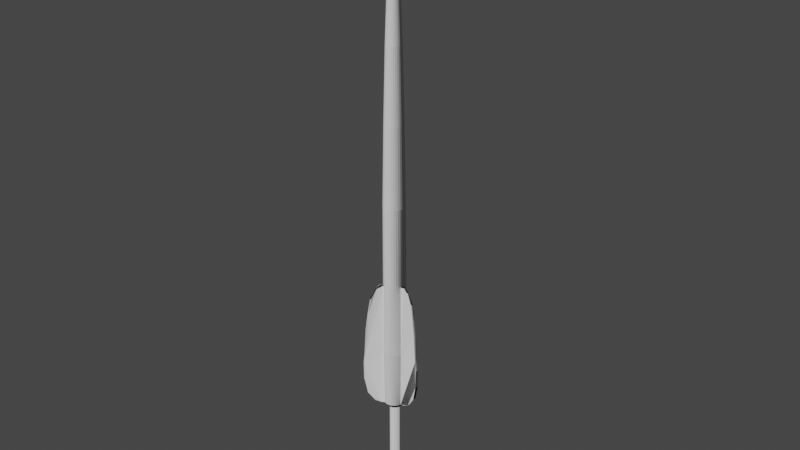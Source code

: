 # Source: CrossbowBolttextured.blend  (saved by Blender 2.80.75; exported with 4.5.12 LTS)
import bpy
from mathutils import Matrix  # noqa: F401  (used for matrix-valued properties, if any)

bpy.ops.wm.read_factory_settings(use_empty=True)
scene = bpy.context.scene
scene.name = 'Scene'

# ---- collections
col_collection = bpy.data.collections.new('Collection'); scene.collection.children.link(col_collection)

# ---- images (referenced by path relative to the original .blend; pixels are not part of the script)
import os
ASSET_DIR = os.environ.get("B2B_ASSET_DIR", "")  # directory of the original .blend (textures are referenced by path, not embedded)
HERE = os.path.dirname(os.path.abspath(__file__))  # packed textures are extracted next to this script under _unpacked/

def load_image(name, relpath, width, height, colorspace="sRGB"):
    """Load a texture the original file referenced (path relative to the .blend, or extracted next to this script)."""
    p = next((c for c in (os.path.join(HERE, relpath), os.path.join(ASSET_DIR, relpath)) if relpath and os.path.exists(c)), "")
    if p:
        img = bpy.data.images.load(p, check_existing=True)
        img.name = name
    else:  # same state as the original file: an image datablock whose file is absent (Cycles renders it pink)
        img = bpy.data.images.new(name, width, height)
        img.source = "FILE"
        img.filepath = "//" + (relpath or name)
    img.colorspace_settings.name = colorspace
    return img
img_bolt = load_image('Bolt', 'Bolt.png', 1024, 1024, 'Non-Color')

# ---- materials (node trees are filled in below, after node groups)
mat_material_001 = bpy.data.materials.new('Material.001')
mat_material_001.use_transparent_shadow = False

# ---- material node trees
mat_material_001.use_nodes = True; mat_material_001.node_tree.nodes.clear()
_N = mat_material_001.node_tree.nodes; _L = mat_material_001.node_tree.links
n0 = _N.new('ShaderNodeOutputMaterial'); n0.name = 'Material Output'; n0.location = (300, 300)
n1 = _N.new('ShaderNodeBsdfPrincipled'); n1.name = 'Principled BSDF'; n1.location = (10, 300)
n1.distribution = 'GGX'
n1.subsurface_method = 'BURLEY'
n1.inputs[3].default_value = 1.45
n1.inputs[27].default_value = (0.0, 0.0, 0.0, 1.0)
n1.inputs[28].default_value = 1.0
n2 = _N.new('ShaderNodeTexImage'); n2.name = 'Image Texture'; n2.location = (-480, -140)
n2.image = img_bolt
n3 = _N.new('ShaderNodeNormalMap'); n3.name = 'Normal Map'; n3.location = (-190, -100)
_L.new(n1.outputs[0], n0.inputs[0])
_L.new(n2.outputs[0], n3.inputs[1])
_L.new(n3.outputs[0], n1.inputs[5])
n0.is_active_output = True

# ---- world
world_world = bpy.data.worlds.new('World'); scene.world = world_world
world_world.use_nodes = True; world_world.node_tree.nodes.clear()
_N = world_world.node_tree.nodes; _L = world_world.node_tree.links
n0 = _N.new('ShaderNodeOutputWorld'); n0.name = 'World Output'; n0.location = (300, 300)
n1 = _N.new('ShaderNodeBackground'); n1.name = 'Background'; n1.location = (10, 300)
n1.inputs[0].default_value = (0.05088, 0.05088, 0.05088, 1.0)
_L.new(n1.outputs[0], n0.inputs[0])
n0.is_active_output = True
world_world.color = (0.05088, 0.05088, 0.05088)
world_world.use_sun_shadow = False
world_world.sun_shadow_jitter_overblur = 0.0

# ---- meshes
me_cylinder = bpy.data.meshes.new('Cylinder')
me_cylinder.from_pydata([(-2.269e-07, -1.655e-07, 1.1), (-1.14e-07, 0.4672, -0.7364), (-1.22e-07, 0.448, -0.4284), (-1.224e-07, 0.4377, -0.09795), (-1.349e-07, 0.3853, 0.2295), (-1.517e-07, 0.3144, 0.5284), (-1.725e-07, 0.2266, 0.7734), (-1.972e-07, 0.1218, 0.9696), (0.02532, 0.1191, 0.9696), (0.04711, 0.2216, 0.7734), (0.06537, 0.3075, 0.5284), (0.0801, 0.3769, 0.2295), (0.091, 0.4281, -0.09795), (0.09484, 0.4462, -0.4284), (0.09713, 0.4569, -0.7364), (0.04953, 0.1112, 0.9696), (0.09215, 0.207, 0.7734), (0.1279, 0.2872, 0.5284), (0.1567, 0.352, 0.2295), (0.178, 0.3998, -0.09795), (0.188, 0.4222, -0.4284), (0.19, 0.4268, -0.7364), (0.07157, 0.09851, 0.9696), (0.1332, 0.1833, 0.7734), (0.1848, 0.2544, 0.5284), (0.2265, 0.3117, 0.2295), (0.2573, 0.3541, -0.09795), (0.2732, 0.3761, -0.4284), (0.2746, 0.3779, -0.7364), (0.09049, 0.08148, 0.9696), (0.1684, 0.1516, 0.7734), (0.2336, 0.2104, 0.5284), (0.2863, 0.2578, 0.2295), (0.3253, 0.2929, -0.09795), (0.3435, 0.3093, -0.4284), (0.3472, 0.3126, -0.7364), (0.1055, 0.06088, 0.9696), (0.1962, 0.1133, 0.7734), (0.2723, 0.1572, 0.5284), (0.3337, 0.1926, 0.2295), (0.379, 0.2188, -0.09795), (0.3951, 0.2281, -0.4284), (0.4046, 0.2336, -0.7364), (0.1158, 0.03763, 0.9696), (0.2155, 0.07001, 0.7734), (0.299, 0.09716, 0.5284), (0.3664, 0.1191, 0.2295), (0.4162, 0.1352, -0.09795), (0.4261, 0.1384, -0.4284), (0.4443, 0.1444, -0.7364), (0.1211, 0.01273, 0.9696), (0.2253, 0.02368, 0.7734), (0.3127, 0.03286, 0.5284), (0.3832, 0.04027, 0.2295), (0.4353, 0.04575, -0.09795), (0.4392, 0.04616, -0.4284), (0.4646, 0.04883, -0.7364), (0.1211, -0.01273, 0.9696), (0.2253, -0.02368, 0.7734), (0.3127, -0.03286, 0.5284), (0.3832, -0.04027, 0.2295), (0.4353, -0.04575, -0.09795), (0.4381, -0.04604, -0.4284), (0.1158, -0.03763, 0.9696), (0.2155, -0.07001, 0.7734), (0.299, -0.09716, 0.5284), (0.3664, -0.1191, 0.2295), (0.4162, -0.1352, -0.09795), (0.42, -0.1365, -0.4284), (0.4443, -0.1444, -0.7364), (0.1055, -0.06088, 0.9696), (0.1962, -0.1133, 0.7734), (0.2723, -0.1572, 0.5284), (0.3337, -0.1926, 0.2295), (0.379, -0.2188, -0.09795), (0.388, -0.224, -0.4284), (0.4046, -0.2336, -0.7364), (0.09049, -0.08148, 0.9696), (0.1684, -0.1516, 0.7734), (0.2336, -0.2104, 0.5284), (0.2863, -0.2578, 0.2295), (0.3253, -0.2929, -0.09795), (0.339, -0.3052, -0.4284), (0.3472, -0.3126, -0.7364), (0.07157, -0.09851, 0.9696), (0.1332, -0.1833, 0.7734), (0.1848, -0.2544, 0.5284), (0.2265, -0.3117, 0.2295), (0.2573, -0.3541, -0.09795), (0.2717, -0.3739, -0.4284), (0.2746, -0.3779, -0.7364), (0.04953, -0.1112, 0.9696), (0.09215, -0.207, 0.7734), (0.1279, -0.2872, 0.5284), (0.1567, -0.352, 0.2295), (0.178, -0.3998, -0.09795), (0.1891, -0.4247, -0.4284), (0.19, -0.4268, -0.7364), (0.02532, -0.1191, 0.9696), (0.04711, -0.2216, 0.7734), (0.06537, -0.3075, 0.5284), (0.0801, -0.3769, 0.2295), (0.091, -0.4281, -0.09795), (0.0961, -0.4521, -0.4284), (0.09713, -0.4569, -0.7364), (-2.079e-07, -0.1218, 0.9696), (-1.923e-07, -0.2266, 0.7734), (-1.792e-07, -0.3144, 0.5284), (-1.686e-07, -0.3853, 0.2295), (-1.607e-07, -0.4377, -0.09795), (-1.585e-07, -0.4562, -0.4284), (-1.548e-07, -0.4672, -0.7364), (-0.02532, -0.1191, 0.9696), (-0.04711, -0.2216, 0.7734), (-0.06537, -0.3075, 0.5284), (-0.0801, -0.3769, 0.2295), (-0.091, -0.4281, -0.09795), (-0.09315, -0.4382, -0.4284), (-0.09713, -0.4569, -0.7364), (-0.04953, -0.1112, 0.9696), (-0.09215, -0.207, 0.7734), (-0.1279, -0.2872, 0.5284), (-0.1567, -0.352, 0.2295), (-0.178, -0.3998, -0.09795), (-0.1796, -0.4035, -0.4284), (-0.19, -0.4268, -0.7364), (-0.07157, -0.09851, 0.9696), (-0.1332, -0.1833, 0.7734), (-0.1848, -0.2544, 0.5284), (-0.2265, -0.3117, 0.2295), (-0.2573, -0.3541, -0.09795), (-0.2589, -0.3564, -0.4284), (-0.09049, -0.08148, 0.9696), (-0.1684, -0.1516, 0.7734), (-0.2336, -0.2104, 0.5284), (-0.2863, -0.2578, 0.2295), (-0.3253, -0.2929, -0.09795), (-0.3282, -0.2955, -0.4284), (-0.3472, -0.3126, -0.7364), (-0.1055, -0.06088, 0.9696), (-0.1962, -0.1133, 0.7734), (-0.2723, -0.1572, 0.5284), (-0.3337, -0.1926, 0.2295), (-0.379, -0.2188, -0.09795), (-0.388, -0.224, -0.4284), (-0.4046, -0.2336, -0.7364), (-0.1158, -0.03763, 0.9696), (-0.2155, -0.07001, 0.7734), (-0.299, -0.09716, 0.5284), (-0.3664, -0.1191, 0.2295), (-0.4162, -0.1352, -0.09795), (-0.4339, -0.141, -0.4284), (-0.4443, -0.1444, -0.7364), (-0.1211, -0.01273, 0.9696), (-0.2253, -0.02368, 0.7734), (-0.3127, -0.03286, 0.5284), (-0.3832, -0.04027, 0.2295), (-0.4353, -0.04575, -0.09795), (-0.4597, -0.04831, -0.4284), (-0.4646, -0.04883, -0.7364), (-0.1211, 0.01273, 0.9696), (-0.2253, 0.02368, 0.7734), (-0.3127, 0.03286, 0.5284), (-0.3832, 0.04027, 0.2295), (-0.4353, 0.04575, -0.09795), (-0.4623, 0.04859, -0.4284), (-0.4646, 0.04883, -0.7364), (-0.1158, 0.03763, 0.9696), (-0.2155, 0.07001, 0.7734), (-0.299, 0.09715, 0.5284), (-0.3664, 0.1191, 0.2295), (-0.4162, 0.1352, -0.09795), (-0.4396, 0.1428, -0.4284), (-0.4443, 0.1444, -0.7364), (-0.1055, 0.06088, 0.9696), (-0.1962, 0.1133, 0.7734), (-0.2723, 0.1572, 0.5284), (-0.3337, 0.1926, 0.2295), (-0.379, 0.2188, -0.09795), (-0.3951, 0.2281, -0.4284), (-0.4046, 0.2336, -0.7364), (-0.09049, 0.08148, 0.9696), (-0.1684, 0.1516, 0.7734), (-0.2336, 0.2104, 0.5284), (-0.2863, 0.2578, 0.2295), (-0.3253, 0.2929, -0.09795), (-0.3329, 0.2998, -0.4284), (-0.3472, 0.3126, -0.7364), (-0.07157, 0.09851, 0.9696), (-0.1332, 0.1833, 0.7734), (-0.1848, 0.2544, 0.5284), (-0.2265, 0.3117, 0.2295), (-0.2573, 0.3541, -0.09795), (-0.2596, 0.3573, -0.4284), (-0.2746, 0.3779, -0.7364), (-0.04953, 0.1112, 0.9696), (-0.09215, 0.207, 0.7734), (-0.1279, 0.2872, 0.5284), (-0.1567, 0.352, 0.2295), (-0.178, 0.3998, -0.09795), (-0.1792, 0.4024, -0.4284), (-0.02532, 0.1191, 0.9696), (-0.04711, 0.2216, 0.7734), (-0.06537, 0.3075, 0.5284), (-0.0801, 0.3769, 0.2295), (-0.091, 0.4281, -0.09795), (-0.09182, 0.432, -0.4284), (-0.09713, 0.4569, -0.7364), (-1.317e-07, 0.2046, -1.0), (-1.177e-07, 0.4481, -0.9765), (-1.198e-07, 0.3582, -0.9905), (0.04254, 0.2002, -1.0), (0.09367, 0.4407, -0.9765), (0.07447, 0.3504, -0.9905), (0.08323, 0.1869, -1.0), (0.1835, 0.4121, -0.9765), (0.1457, 0.3272, -0.9905), (0.1203, 0.1655, -1.0), (0.2652, 0.365, -0.9765), (0.2105, 0.2898, -0.9905), (0.1521, 0.1369, -1.0), (0.3352, 0.3018, -0.9765), (0.2662, 0.2397, -0.9905), (0.1772, 0.1023, -1.0), (0.3902, 0.2253, -0.9765), (0.3102, 0.1791, -0.9905), (0.1946, 0.06323, -1.0), (0.4262, 0.1385, -0.9765), (0.3406, 0.1107, -0.9905), (0.2035, 0.02139, -1.0), (0.443, 0.04656, -0.9765), (0.3561, 0.03743, -0.9905), (0.2035, -0.02139, -1.0), (0.4424, -0.0465, -0.9765), (0.3561, -0.03742, -0.9905), (0.1946, -0.06323, -1.0), (0.4236, -0.1376, -0.9765), (0.3405, -0.1107, -0.9905), (0.1772, -0.1023, -1.0), (0.3881, -0.2241, -0.9765), (0.3102, -0.1791, -0.9905), (0.1521, -0.1369, -1.0), (0.3348, -0.3015, -0.9765), (0.2662, -0.2397, -0.9905), (0.1203, -0.1655, -1.0), (0.2651, -0.3649, -0.9765), (0.2105, -0.2898, -0.9905), (0.08323, -0.1869, -1.0), (0.1835, -0.4122, -0.9765), (0.1457, -0.3272, -0.9905), (0.04254, -0.2002, -1.0), (0.09378, -0.4412, -0.9765), (0.07447, -0.3504, -0.9905), (-1.683e-07, -0.2046, -1.0), (-1.563e-07, -0.4505, -0.9765), (-1.599e-07, -0.3582, -0.9905), (-0.04254, -0.2002, -1.0), (-0.09317, -0.4383, -0.9765), (-0.07447, -0.3503, -0.9905), (-0.08323, -0.1869, -1.0), (-0.1812, -0.4069, -0.9765), (-0.1456, -0.3271, -0.9905), (-0.1203, -0.1655, -1.0), (-0.2615, -0.3599, -0.9765), (-0.2104, -0.2897, -0.9905), (-0.1521, -0.1369, -1.0), (-0.331, -0.298, -0.9765), (-0.2661, -0.2396, -0.9905), (-0.1772, -0.1023, -1.0), (-0.3881, -0.2241, -0.9765), (-0.3102, -0.1791, -0.9905), (-0.1946, -0.06323, -1.0), (-0.4285, -0.1392, -0.9765), (-0.3407, -0.1107, -0.9905), (-0.2035, -0.02139, -1.0), (-0.4486, -0.04715, -0.9765), (-0.3562, -0.03744, -0.9905), (-0.2035, 0.02139, -1.0), (-0.4487, 0.04716, -0.9765), (-0.3562, 0.03744, -0.9905), (-0.1946, 0.06323, -1.0), (-0.429, 0.1394, -0.9765), (-0.3407, 0.1107, -0.9905), (-0.1772, 0.1023, -1.0), (-0.3902, 0.2253, -0.9765), (-0.3102, 0.1791, -0.9905), (-0.1521, 0.1369, -1.0), (-0.333, 0.2998, -0.9765), (-0.2662, 0.2397, -0.9905), (-0.1203, 0.1655, -1.0), (-0.2618, 0.3604, -0.9765), (-0.2105, 0.2897, -0.9905), (-0.08323, 0.1869, -1.0), (-0.1809, 0.4064, -0.9765), (-0.1456, 0.3271, -0.9905), (-0.04254, 0.2002, -1.0), (-0.09261, 0.4357, -0.9765), (-0.07445, 0.3502, -0.9905), (1.21, -0.06228, -0.7364), (1.21, -0.1272, -0.7364), (1.197, -0.1907, -0.7364), (-0.6592, -1.017, -0.7364), (-0.7154, -0.9847, -0.7364), (-0.7637, -0.9412, -0.7364), (-0.5513, 1.079, -0.7364), (-0.495, 1.112, -0.7364), (-0.4333, 1.132, -0.7364), (0.5665, -0.02142, -0.4284), (1.154, -0.05946, -0.6284), (0.7195, -0.03139, -0.4436), (0.9557, -0.04587, -0.487), (1.062, -0.0538, -0.5518), (1.154, -0.1213, -0.6284), (0.5665, -0.05955, -0.4284), (1.062, -0.1116, -0.5518), (0.9557, -0.1004, -0.487), (0.7194, -0.07561, -0.4436), (1.141, -0.1818, -0.6284), (0.5586, -0.09682, -0.4284), (1.05, -0.1682, -0.5518), (0.9444, -0.1538, -0.487), (0.7103, -0.1189, -0.4436), (-0.3018, -0.4799, -0.4284), (-0.6286, -0.9698, -0.6284), (-0.3869, -0.6074, -0.4436), (-0.5176, -0.8047, -0.487), (-0.5777, -0.8929, -0.5518), (-0.6821, -0.9389, -0.6284), (-0.3348, -0.4609, -0.4284), (-0.6277, -0.864, -0.5518), (-0.5648, -0.7774, -0.487), (-0.4252, -0.5852, -0.4436), (-0.7281, -0.8975, -0.6284), (-0.3631, -0.4353, -0.4284), (-0.6707, -0.8253, -0.5518), (-0.6054, -0.7409, -0.487), (-0.4581, -0.5557, -0.4436), (-0.2647, 0.5013, -0.4284), (-0.5256, 1.029, -0.6284), (-0.3326, 0.6388, -0.4436), (-0.4381, 0.8506, -0.487), (-0.4845, 0.9467, -0.5518), (-0.472, 1.06, -0.6284), (-0.2317, 0.5204, -0.4284), (-0.4344, 0.9757, -0.5518), (-0.3909, 0.8779, -0.487), (-0.2942, 0.6608, -0.4436), (-0.4132, 1.079, -0.6284), (-0.1954, 0.5321, -0.4284), (-0.3794, 0.9935, -0.5518), (-0.339, 0.8948, -0.487), (-0.2522, 0.6746, -0.4436), (1.253, -0.06478, -0.7767), (0.5727, -0.02247, -0.9765), (1.248, -0.06395, -0.8532), (1.121, -0.05488, -0.918), (0.8216, -0.03687, -0.9613), (1.253, -0.1317, -0.7767), (0.5726, -0.06019, -0.9765), (1.248, -0.1312, -0.8532), (1.121, -0.1179, -0.918), (0.8215, -0.08634, -0.9613), (0.5648, -0.09708, -0.9765), (1.239, -0.1972, -0.7767), (0.8113, -0.1348, -0.9613), (1.108, -0.1795, -0.918), (1.235, -0.197, -0.8532), (-0.6828, -1.053, -0.7767), (-0.3058, -0.4847, -0.9765), (-0.6796, -1.049, -0.8532), (-0.6082, -0.9437, -0.918), (-0.4427, -0.6931, -0.9613), (-0.7408, -1.02, -0.7767), (-0.3384, -0.4658, -0.9765), (-0.7379, -1.016, -0.8532), (-0.6627, -0.9122, -0.918), (-0.4855, -0.6682, -0.9613), (-0.3665, -0.4406, -0.9765), (-0.7906, -0.9748, -0.7767), (-0.5223, -0.6352, -0.9613), (-0.7096, -0.8701, -0.918), (-0.7879, -0.9706, -0.8532), (-0.5706, 1.118, -0.7767), (-0.2669, 0.5072, -0.9765), (-0.5689, 1.113, -0.8532), (-0.5132, 0.9986, -0.918), (-0.3789, 0.7299, -0.9613), (-0.5126, 1.151, -0.7767), (-0.2342, 0.526, -0.9765), (-0.5106, 1.147, -0.8532), (-0.4586, 1.03, -0.918), (-0.336, 0.7546, -0.9613), (-0.1983, 0.5377, -0.9765), (-0.4489, 1.172, -0.7767), (-0.2889, 0.77, -0.9613), (-0.3987, 1.05, -0.918), (-0.4466, 1.168, -0.8532), (0.04254, 0.2002, -1.445), (-2.668e-06, 0.2046, -1.445), (0.08323, 0.1869, -1.445), (0.1203, 0.1655, -1.445), (0.1521, 0.1369, -1.445), (0.1772, 0.1023, -1.445), (0.1946, 0.06323, -1.445), (0.2035, 0.02139, -1.445), (0.2035, -0.02139, -1.445), (0.1946, -0.06323, -1.445), (0.1772, -0.1023, -1.445), (0.1521, -0.1369, -1.445), (0.1203, -0.1655, -1.445), (0.08323, -0.1869, -1.445), (0.04254, -0.2002, -1.445), (-2.705e-06, -0.2046, -1.445), (-0.04255, -0.2002, -1.445), (-0.08323, -0.1869, -1.445), (-0.1203, -0.1655, -1.445), (-0.1521, -0.1369, -1.445), (-0.1772, -0.1023, -1.445), (-0.1946, -0.06323, -1.445), (-0.2035, -0.02139, -1.445), (-0.2035, 0.02139, -1.445), (-0.1946, 0.06323, -1.445), (-0.1772, 0.1023, -1.445), (-0.1521, 0.1369, -1.445), (-0.1203, 0.1655, -1.445), (-0.08323, 0.1869, -1.445), (-0.04255, 0.2002, -1.445)], [], [(7, 0, 8), (8, 0, 15), (15, 0, 22), (22, 0, 29), (29, 0, 36), (36, 0, 43), (43, 0, 50), (50, 0, 57), (57, 0, 63), (63, 0, 70), (70, 0, 77), (77, 0, 84), (84, 0, 91), (91, 0, 98), (98, 0, 105), (105, 0, 112), (112, 0, 119), (119, 0, 126), (126, 0, 132), (132, 0, 139), (139, 0, 146), (146, 0, 153), (153, 0, 160), (160, 0, 167), (167, 0, 174), (174, 0, 181), (181, 0, 188), (188, 0, 195), (195, 0, 201), (201, 0, 7), (296, 207, 1, 209), (212, 14, 21, 215), (207, 206, 2, 1), (206, 205, 3, 2), (205, 204, 4, 3), (204, 203, 5, 4), (203, 202, 6, 5), (202, 201, 7, 6), (296, 293, 388, 392), (200, 199, 205, 206), (199, 198, 204, 205), (198, 197, 203, 204), (197, 196, 202, 203), (196, 195, 201, 202), (302, 372, 367, 301), (193, 192, 199, 200), (192, 191, 198, 199), (191, 190, 197, 198), (190, 189, 196, 197), (189, 188, 195, 196), (187, 186, 193, 194), (186, 185, 192, 193), (185, 184, 191, 192), (184, 183, 190, 191), (183, 182, 189, 190), (182, 181, 188, 189), (287, 187, 194, 290), (180, 179, 186, 187), (179, 178, 185, 186), (178, 177, 184, 185), (177, 176, 183, 184), (176, 175, 182, 183), (175, 174, 181, 182), (284, 180, 187, 287), (173, 172, 179, 180), (172, 171, 178, 179), (171, 170, 177, 178), (170, 169, 176, 177), (169, 168, 175, 176), (168, 167, 174, 175), (281, 173, 180, 284), (166, 165, 172, 173), (165, 164, 171, 172), (164, 163, 170, 171), (163, 162, 169, 170), (162, 161, 168, 169), (161, 160, 167, 168), (278, 166, 173, 281), (159, 158, 165, 166), (158, 157, 164, 165), (157, 156, 163, 164), (156, 155, 162, 163), (155, 154, 161, 162), (154, 153, 160, 161), (275, 159, 166, 278), (152, 151, 158, 159), (151, 150, 157, 158), (150, 149, 156, 157), (149, 148, 155, 156), (148, 147, 154, 155), (147, 146, 153, 154), (272, 152, 159, 275), (145, 144, 151, 152), (144, 143, 150, 151), (143, 142, 149, 150), (142, 141, 148, 149), (141, 140, 147, 148), (140, 139, 146, 147), (269, 145, 152, 272), (138, 137, 144, 145), (137, 136, 143, 144), (136, 135, 142, 143), (135, 134, 141, 142), (134, 133, 140, 141), (133, 132, 139, 140), (266, 138, 145, 269), (305, 342, 347, 306), (131, 130, 136, 137), (130, 129, 135, 136), (129, 128, 134, 135), (128, 127, 133, 134), (127, 126, 132, 133), (298, 308, 312, 299), (124, 123, 130, 131), (123, 122, 129, 130), (122, 121, 128, 129), (121, 120, 127, 128), (120, 119, 126, 127), (118, 117, 124, 125), (117, 116, 123, 124), (116, 115, 122, 123), (115, 114, 121, 122), (114, 113, 120, 121), (113, 112, 119, 120), (257, 118, 125, 260), (111, 110, 117, 118), (110, 109, 116, 117), (109, 108, 115, 116), (108, 107, 114, 115), (107, 106, 113, 114), (106, 105, 112, 113), (254, 111, 118, 257), (104, 103, 110, 111), (103, 102, 109, 110), (102, 101, 108, 109), (101, 100, 107, 108), (100, 99, 106, 107), (99, 98, 105, 106), (251, 104, 111, 254), (97, 96, 103, 104), (96, 95, 102, 103), (95, 94, 101, 102), (94, 93, 100, 101), (93, 92, 99, 100), (92, 91, 98, 99), (248, 97, 104, 251), (90, 89, 96, 97), (89, 88, 95, 96), (88, 87, 94, 95), (87, 86, 93, 94), (86, 85, 92, 93), (85, 84, 91, 92), (245, 90, 97, 248), (83, 82, 89, 90), (82, 81, 88, 89), (81, 80, 87, 88), (80, 79, 86, 87), (79, 78, 85, 86), (78, 77, 84, 85), (242, 83, 90, 245), (76, 75, 82, 83), (75, 74, 81, 82), (74, 73, 80, 81), (73, 72, 79, 80), (72, 71, 78, 79), (71, 70, 77, 78), (239, 76, 83, 242), (69, 68, 75, 76), (68, 67, 74, 75), (67, 66, 73, 74), (66, 65, 72, 73), (65, 64, 71, 72), (64, 63, 70, 71), (236, 69, 76, 239), (299, 312, 317, 300), (62, 61, 67, 68), (61, 60, 66, 67), (60, 59, 65, 66), (59, 58, 64, 65), (58, 57, 63, 64), (293, 290, 383, 388), (55, 54, 61, 62), (54, 53, 60, 61), (53, 52, 59, 60), (52, 51, 58, 59), (51, 50, 57, 58), (49, 48, 55, 56), (48, 47, 54, 55), (47, 46, 53, 54), (46, 45, 52, 53), (45, 44, 51, 52), (44, 43, 50, 51), (227, 49, 56, 230), (42, 41, 48, 49), (41, 40, 47, 48), (40, 39, 46, 47), (39, 38, 45, 46), (38, 37, 44, 45), (37, 36, 43, 44), (224, 42, 49, 227), (35, 34, 41, 42), (34, 33, 40, 41), (33, 32, 39, 40), (32, 31, 38, 39), (31, 30, 37, 38), (30, 29, 36, 37), (221, 35, 42, 224), (28, 27, 34, 35), (27, 26, 33, 34), (26, 25, 32, 33), (25, 24, 31, 32), (24, 23, 30, 31), (23, 22, 29, 30), (218, 28, 35, 221), (21, 20, 27, 28), (20, 19, 26, 27), (19, 18, 25, 26), (18, 17, 24, 25), (17, 16, 23, 24), (16, 15, 22, 23), (215, 21, 28, 218), (14, 13, 20, 21), (13, 12, 19, 20), (12, 11, 18, 19), (11, 10, 17, 18), (10, 9, 16, 17), (9, 8, 15, 16), (277, 280, 421, 420), (1, 2, 13, 14), (2, 3, 12, 13), (3, 4, 11, 12), (4, 5, 10, 11), (5, 6, 9, 10), (6, 7, 8, 9), (209, 212, 213, 210), (210, 213, 211, 208), (212, 215, 216, 213), (213, 216, 214, 211), (215, 218, 219, 216), (216, 219, 217, 214), (218, 221, 222, 219), (219, 222, 220, 217), (221, 224, 225, 222), (222, 225, 223, 220), (224, 227, 228, 225), (225, 228, 226, 223), (227, 230, 231, 228), (228, 231, 229, 226), (230, 233, 234, 231), (231, 234, 232, 229), (233, 236, 237, 234), (234, 237, 235, 232), (236, 239, 240, 237), (237, 240, 238, 235), (239, 242, 243, 240), (240, 243, 241, 238), (242, 245, 246, 243), (243, 246, 244, 241), (245, 248, 249, 246), (246, 249, 247, 244), (248, 251, 252, 249), (249, 252, 250, 247), (251, 254, 255, 252), (252, 255, 253, 250), (254, 257, 258, 255), (255, 258, 256, 253), (257, 260, 261, 258), (258, 261, 259, 256), (260, 263, 264, 261), (261, 264, 262, 259), (263, 266, 267, 264), (264, 267, 265, 262), (266, 269, 270, 267), (267, 270, 268, 265), (269, 272, 273, 270), (270, 273, 271, 268), (272, 275, 276, 273), (273, 276, 274, 271), (275, 278, 279, 276), (276, 279, 277, 274), (278, 281, 282, 279), (279, 282, 280, 277), (281, 284, 285, 282), (282, 285, 283, 280), (284, 287, 288, 285), (285, 288, 286, 283), (287, 290, 291, 288), (288, 291, 289, 286), (290, 293, 294, 291), (291, 294, 292, 289), (293, 296, 297, 294), (294, 297, 295, 292), (296, 209, 210, 297), (297, 210, 208, 295), (209, 1, 14, 212), (300, 363, 357, 299), (56, 55, 307, 309, 310, 311, 308, 298), (233, 230, 353, 358), (263, 260, 368, 373), (305, 387, 382, 304), (200, 206, 348, 343), (193, 200, 343, 337), (131, 137, 333, 328), (124, 131, 328, 322), (68, 69, 300, 317, 319, 320, 321, 318), (62, 68, 318, 313), (290, 194, 304, 382, 384, 385, 386, 383), (207, 296, 392, 394, 395, 396, 393, 306), (230, 56, 298, 352, 354, 355, 356, 353), (69, 236, 362, 364, 365, 366, 363, 300), (266, 263, 373, 377), (138, 266, 377, 379, 380, 381, 378, 303), (206, 207, 306, 347, 349, 350, 351, 348), (301, 323, 327, 302), (304, 338, 342, 305), (299, 357, 352, 298), (306, 393, 387, 305), (302, 327, 332, 303), (137, 138, 303, 332, 334, 335, 336, 333), (236, 233, 358, 362), (125, 124, 322, 324, 325, 326, 323, 301), (303, 378, 372, 302), (194, 193, 337, 339, 340, 341, 338, 304), (260, 125, 301, 367, 369, 370, 371, 368), (343, 348, 351, 346), (346, 351, 350, 345), (345, 350, 349, 344), (344, 349, 347, 342), (337, 343, 346, 339), (339, 346, 345, 340), (340, 345, 344, 341), (341, 344, 342, 338), (328, 333, 336, 331), (331, 336, 335, 330), (330, 335, 334, 329), (329, 334, 332, 327), (322, 328, 331, 324), (324, 331, 330, 325), (325, 330, 329, 326), (326, 329, 327, 323), (313, 318, 321, 316), (316, 321, 320, 315), (315, 320, 319, 314), (314, 319, 317, 312), (307, 313, 316, 309), (309, 316, 315, 310), (310, 315, 314, 311), (311, 314, 312, 308), (352, 357, 359, 354), (354, 359, 360, 355), (355, 360, 361, 356), (356, 361, 358, 353), (357, 363, 366, 359), (359, 366, 365, 360), (360, 365, 364, 361), (361, 364, 362, 358), (367, 372, 374, 369), (369, 374, 375, 370), (370, 375, 376, 371), (371, 376, 373, 368), (372, 378, 381, 374), (374, 381, 380, 375), (375, 380, 379, 376), (376, 379, 377, 373), (382, 387, 389, 384), (384, 389, 390, 385), (385, 390, 391, 386), (386, 391, 388, 383), (387, 393, 396, 389), (389, 396, 395, 390), (390, 395, 394, 391), (391, 394, 392, 388), (55, 62, 313, 307), (398, 397, 399, 400, 401, 402, 403, 404, 405, 406, 407, 408, 409, 410, 411, 412, 413, 414, 415, 416, 417, 418, 419, 420, 421, 422, 423, 424, 425, 426), (253, 256, 413, 412), (229, 232, 405, 404), (295, 208, 398, 426), (286, 289, 424, 423), (262, 265, 416, 415), (238, 241, 408, 407), (214, 217, 400, 399), (271, 274, 419, 418), (247, 250, 411, 410), (223, 226, 403, 402), (280, 283, 422, 421), (256, 259, 414, 413), (232, 235, 406, 405), (208, 211, 397, 398), (289, 292, 425, 424), (265, 268, 417, 416), (241, 244, 409, 408), (217, 220, 401, 400), (274, 277, 420, 419), (250, 253, 412, 411), (226, 229, 404, 403), (283, 286, 423, 422), (259, 262, 415, 414), (235, 238, 407, 406), (211, 214, 399, 397), (292, 295, 426, 425), (268, 271, 418, 417), (244, 247, 410, 409), (220, 223, 402, 401)])
_uv = me_cylinder.uv_layers.new(name='UVMap')
_uv.uv.foreach_set('vector', [1.0, 0.9375, 0.9667, 1.0, 0.9667, 0.9375, 0.9667, 0.9375, 0.9333, 1.0, 0.9333, 0.9375, 0.9333, 0.9375, 0.9, 1.0, 0.9, 0.9375, 0.9, 0.9375, 0.8667, 1.0, 0.8667, 0.9375, 0.8667, 0.9375, 0.8333, 1.0, 0.8333, 0.9375, 0.8333, 0.9375, 0.8, 1.0, 0.8, 0.9375, 0.8, 0.9375, 0.7667, 1.0, 0.7667, 0.9375, 0.7667, 0.9375, 0.7333, 1.0, 0.7333, 0.9375, 0.7333, 0.9375, 0.7, 1.0, 0.7, 0.9375, 0.7, 0.9375, 0.6667, 1.0, 0.6667, 0.9375, 0.6667, 0.9375, 0.6333, 1.0, 0.6333, 0.9375, 0.6333, 0.9375, 0.6, 1.0, 0.6, 0.9375, 0.6, 0.9375, 0.5667, 1.0, 0.5667, 0.9375, 0.5667, 0.9375, 0.5333, 1.0, 0.5333, 0.9375, 0.5333, 0.9375, 0.5, 1.0, 0.5, 0.9375, 0.5, 0.9375, 0.4667, 1.0, 0.4667, 0.9375, 0.4667, 0.9375, 0.4333, 1.0, 0.4333, 0.9375, 0.4333, 0.9375, 0.4, 1.0, 0.4, 0.9375, 0.4, 0.9375, 0.3667, 1.0, 0.3667, 0.9375, 0.3667, 0.9375, 0.3333, 1.0, 0.3333, 0.9375, 0.3333, 0.9375, 0.3, 1.0, 0.3, 0.9375, 0.3, 0.9375, 0.2667, 1.0, 0.2667, 0.9375, 0.2667, 0.9375, 0.2333, 1.0, 0.2333, 0.9375, 0.2333, 0.9375, 0.2, 1.0, 0.2, 0.9375, 0.2, 0.9375, 0.1667, 1.0, 0.1667, 0.9375, 0.1667, 0.9375, 0.1333, 1.0, 0.1333, 0.9375, 0.1333, 0.9375, 0.1, 1.0, 0.1, 0.9375, 0.1, 0.9375, 0.06667, 1.0, 0.06667, 0.9375, 0.06667, 0.9375, 0.03333, 1.0, 0.03333, 0.9375, 0.03333, 0.9375, -3.651e-07, 1.0, -3.651e-07, 0.9375, 0.03333, 0.5119, 0.03333, 0.5625, -3.651e-07, 0.5625, -3.651e-07, 0.5119, 0.9667, 0.5119, 0.9667, 0.5625, 0.9333, 0.5625, 0.9333, 0.5119, 0.03333, 0.5625, 0.03333, 0.625, -3.651e-07, 0.625, -3.651e-07, 0.5625, 0.03333, 0.625, 0.03333, 0.6875, -3.651e-07, 0.6875, -3.651e-07, 0.625, 0.03333, 0.6875, 0.03333, 0.75, -3.651e-07, 0.75, -3.651e-07, 0.6875, 0.03333, 0.75, 0.03333, 0.8125, -3.651e-07, 0.8125, -3.651e-07, 0.75, 0.03333, 0.8125, 0.03333, 0.875, -3.651e-07, 0.875, -3.651e-07, 0.8125, 0.03333, 0.875, 0.03333, 0.9375, -3.651e-07, 0.9375, -3.651e-07, 0.875, 0.03333, 0.5119, 0.06667, 0.5119, 0.06667, 0.5119, 0.03333, 0.5119, 0.06667, 0.625, 0.06667, 0.6875, 0.03333, 0.6875, 0.03333, 0.625, 0.06667, 0.6875, 0.06667, 0.75, 0.03333, 0.75, 0.03333, 0.6875, 0.06667, 0.75, 0.06667, 0.8125, 0.03333, 0.8125, 0.03333, 0.75, 0.06667, 0.8125, 0.06667, 0.875, 0.03333, 0.875, 0.03333, 0.8125, 0.06667, 0.875, 0.06667, 0.9375, 0.03333, 0.9375, 0.03333, 0.875, 0.4, 0.5625, 0.4, 0.554, 0.4333, 0.554, 0.4333, 0.5625, 0.1, 0.625, 0.1, 0.6875, 0.06667, 0.6875, 0.06667, 0.625, 0.1, 0.6875, 0.1, 0.75, 0.06667, 0.75, 0.06667, 0.6875, 0.1, 0.75, 0.1, 0.8125, 0.06667, 0.8125, 0.06667, 0.75, 0.1, 0.8125, 0.1, 0.875, 0.06667, 0.875, 0.06667, 0.8125, 0.1, 0.875, 0.1, 0.9375, 0.06667, 0.9375, 0.06667, 0.875, 0.1333, 0.5625, 0.1333, 0.625, 0.1, 0.625, 0.1, 0.5625, 0.1333, 0.625, 0.1333, 0.6875, 0.1, 0.6875, 0.1, 0.625, 0.1333, 0.6875, 0.1333, 0.75, 0.1, 0.75, 0.1, 0.6875, 0.1333, 0.75, 0.1333, 0.8125, 0.1, 0.8125, 0.1, 0.75, 0.1333, 0.8125, 0.1333, 0.875, 0.1, 0.875, 0.1, 0.8125, 0.1333, 0.875, 0.1333, 0.9375, 0.1, 0.9375, 0.1, 0.875, 0.1333, 0.5119, 0.1333, 0.5625, 0.1, 0.5625, 0.1, 0.5119, 0.1667, 0.5625, 0.1667, 0.625, 0.1333, 0.625, 0.1333, 0.5625, 0.1667, 0.625, 0.1667, 0.6875, 0.1333, 0.6875, 0.1333, 0.625, 0.1667, 0.6875, 0.1667, 0.75, 0.1333, 0.75, 0.1333, 0.6875, 0.1667, 0.75, 0.1667, 0.8125, 0.1333, 0.8125, 0.1333, 0.75, 0.1667, 0.8125, 0.1667, 0.875, 0.1333, 0.875, 0.1333, 0.8125, 0.1667, 0.875, 0.1667, 0.9375, 0.1333, 0.9375, 0.1333, 0.875, 0.1667, 0.5119, 0.1667, 0.5625, 0.1333, 0.5625, 0.1333, 0.5119, 0.2, 0.5625, 0.2, 0.625, 0.1667, 0.625, 0.1667, 0.5625, 0.2, 0.625, 0.2, 0.6875, 0.1667, 0.6875, 0.1667, 0.625, 0.2, 0.6875, 0.2, 0.75, 0.1667, 0.75, 0.1667, 0.6875, 0.2, 0.75, 0.2, 0.8125, 0.1667, 0.8125, 0.1667, 0.75, 0.2, 0.8125, 0.2, 0.875, 0.1667, 0.875, 0.1667, 0.8125, 0.2, 0.875, 0.2, 0.9375, 0.1667, 0.9375, 0.1667, 0.875, 0.2, 0.5119, 0.2, 0.5625, 0.1667, 0.5625, 0.1667, 0.5119, 0.2333, 0.5625, 0.2333, 0.625, 0.2, 0.625, 0.2, 0.5625, 0.2333, 0.625, 0.2333, 0.6875, 0.2, 0.6875, 0.2, 0.625, 0.2333, 0.6875, 0.2333, 0.75, 0.2, 0.75, 0.2, 0.6875, 0.2333, 0.75, 0.2333, 0.8125, 0.2, 0.8125, 0.2, 0.75, 0.2333, 0.8125, 0.2333, 0.875, 0.2, 0.875, 0.2, 0.8125, 0.2333, 0.875, 0.2333, 0.9375, 0.2, 0.9375, 0.2, 0.875, 0.2333, 0.5119, 0.2333, 0.5625, 0.2, 0.5625, 0.2, 0.5119, 0.2667, 0.5625, 0.2667, 0.625, 0.2333, 0.625, 0.2333, 0.5625, 0.2667, 0.625, 0.2667, 0.6875, 0.2333, 0.6875, 0.2333, 0.625, 0.2667, 0.6875, 0.2667, 0.75, 0.2333, 0.75, 0.2333, 0.6875, 0.2667, 0.75, 0.2667, 0.8125, 0.2333, 0.8125, 0.2333, 0.75, 0.2667, 0.8125, 0.2667, 0.875, 0.2333, 0.875, 0.2333, 0.8125, 0.2667, 0.875, 0.2667, 0.9375, 0.2333, 0.9375, 0.2333, 0.875, 0.2667, 0.5119, 0.2667, 0.5625, 0.2333, 0.5625, 0.2333, 0.5119, 0.3, 0.5625, 0.3, 0.625, 0.2667, 0.625, 0.2667, 0.5625, 0.3, 0.625, 0.3, 0.6875, 0.2667, 0.6875, 0.2667, 0.625, 0.3, 0.6875, 0.3, 0.75, 0.2667, 0.75, 0.2667, 0.6875, 0.3, 0.75, 0.3, 0.8125, 0.2667, 0.8125, 0.2667, 0.75, 0.3, 0.8125, 0.3, 0.875, 0.2667, 0.875, 0.2667, 0.8125, 0.3, 0.875, 0.3, 0.9375, 0.2667, 0.9375, 0.2667, 0.875, 0.3, 0.5119, 0.3, 0.5625, 0.2667, 0.5625, 0.2667, 0.5119, 0.3333, 0.5625, 0.3333, 0.625, 0.3, 0.625, 0.3, 0.5625, 0.3333, 0.625, 0.3333, 0.6875, 0.3, 0.6875, 0.3, 0.625, 0.3333, 0.6875, 0.3333, 0.75, 0.3, 0.75, 0.3, 0.6875, 0.3333, 0.75, 0.3333, 0.8125, 0.3, 0.8125, 0.3, 0.75, 0.3333, 0.8125, 0.3333, 0.875, 0.3, 0.875, 0.3, 0.8125, 0.3333, 0.875, 0.3333, 0.9375, 0.3, 0.9375, 0.3, 0.875, 0.3333, 0.5119, 0.3333, 0.5625, 0.3, 0.5625, 0.3, 0.5119, 0.3667, 0.5625, 0.3667, 0.625, 0.3333, 0.625, 0.3333, 0.5625, 0.3667, 0.625, 0.3667, 0.6875, 0.3333, 0.6875, 0.3333, 0.625, 0.3667, 0.6875, 0.3667, 0.75, 0.3333, 0.75, 0.3333, 0.6875, 0.3667, 0.75, 0.3667, 0.8125, 0.3333, 0.8125, 0.3333, 0.75, 0.3667, 0.8125, 0.3667, 0.875, 0.3333, 0.875, 0.3333, 0.8125, 0.3667, 0.875, 0.3667, 0.9375, 0.3333, 0.9375, 0.3333, 0.875, 0.3667, 0.5119, 0.3667, 0.5625, 0.3333, 0.5625, 0.3333, 0.5119, 0.06667, 0.5625, 0.06667, 0.5844, 0.03333, 0.5844, 0.03333, 0.5625, 0.4, 0.625, 0.4, 0.6875, 0.3667, 0.6875, 0.3667, 0.625, 0.4, 0.6875, 0.4, 0.75, 0.3667, 0.75, 0.3667, 0.6875, 0.4, 0.75, 0.4, 0.8125, 0.3667, 0.8125, 0.3667, 0.75, 0.4, 0.8125, 0.4, 0.875, 0.3667, 0.875, 0.3667, 0.8125, 0.4, 0.875, 0.4, 0.9375, 0.3667, 0.9375, 0.3667, 0.875, 0.7667, 0.5625, 0.7667, 0.5844, 0.7333, 0.5844, 0.7333, 0.5625, 0.4333, 0.625, 0.4333, 0.6875, 0.4, 0.6875, 0.4, 0.625, 0.4333, 0.6875, 0.4333, 0.75, 0.4, 0.75, 0.4, 0.6875, 0.4333, 0.75, 0.4333, 0.8125, 0.4, 0.8125, 0.4, 0.75, 0.4333, 0.8125, 0.4333, 0.875, 0.4, 0.875, 0.4, 0.8125, 0.4333, 0.875, 0.4333, 0.9375, 0.4, 0.9375, 0.4, 0.875, 0.4667, 0.5625, 0.4667, 0.625, 0.4333, 0.625, 0.4333, 0.5625, 0.4667, 0.625, 0.4667, 0.6875, 0.4333, 0.6875, 0.4333, 0.625, 0.4667, 0.6875, 0.4667, 0.75, 0.4333, 0.75, 0.4333, 0.6875, 0.4667, 0.75, 0.4667, 0.8125, 0.4333, 0.8125, 0.4333, 0.75, 0.4667, 0.8125, 0.4667, 0.875, 0.4333, 0.875, 0.4333, 0.8125, 0.4667, 0.875, 0.4667, 0.9375, 0.4333, 0.9375, 0.4333, 0.875, 0.4667, 0.5119, 0.4667, 0.5625, 0.4333, 0.5625, 0.4333, 0.5119, 0.5, 0.5625, 0.5, 0.625, 0.4667, 0.625, 0.4667, 0.5625, 0.5, 0.625, 0.5, 0.6875, 0.4667, 0.6875, 0.4667, 0.625, 0.5, 0.6875, 0.5, 0.75, 0.4667, 0.75, 0.4667, 0.6875, 0.5, 0.75, 0.5, 0.8125, 0.4667, 0.8125, 0.4667, 0.75, 0.5, 0.8125, 0.5, 0.875, 0.4667, 0.875, 0.4667, 0.8125, 0.5, 0.875, 0.5, 0.9375, 0.4667, 0.9375, 0.4667, 0.875, 0.5, 0.5119, 0.5, 0.5625, 0.4667, 0.5625, 0.4667, 0.5119, 0.5333, 0.5625, 0.5333, 0.625, 0.5, 0.625, 0.5, 0.5625, 0.5333, 0.625, 0.5333, 0.6875, 0.5, 0.6875, 0.5, 0.625, 0.5333, 0.6875, 0.5333, 0.75, 0.5, 0.75, 0.5, 0.6875, 0.5333, 0.75, 0.5333, 0.8125, 0.5, 0.8125, 0.5, 0.75, 0.5333, 0.8125, 0.5333, 0.875, 0.5, 0.875, 0.5, 0.8125, 0.5333, 0.875, 0.5333, 0.9375, 0.5, 0.9375, 0.5, 0.875, 0.5333, 0.5119, 0.5333, 0.5625, 0.5, 0.5625, 0.5, 0.5119, 0.5667, 0.5625, 0.5667, 0.625, 0.5333, 0.625, 0.5333, 0.5625, 0.5667, 0.625, 0.5667, 0.6875, 0.5333, 0.6875, 0.5333, 0.625, 0.5667, 0.6875, 0.5667, 0.75, 0.5333, 0.75, 0.5333, 0.6875, 0.5667, 0.75, 0.5667, 0.8125, 0.5333, 0.8125, 0.5333, 0.75, 0.5667, 0.8125, 0.5667, 0.875, 0.5333, 0.875, 0.5333, 0.8125, 0.5667, 0.875, 0.5667, 0.9375, 0.5333, 0.9375, 0.5333, 0.875, 0.5667, 0.5119, 0.5667, 0.5625, 0.5333, 0.5625, 0.5333, 0.5119, 0.6, 0.5625, 0.6, 0.625, 0.5667, 0.625, 0.5667, 0.5625, 0.6, 0.625, 0.6, 0.6875, 0.5667, 0.6875, 0.5667, 0.625, 0.6, 0.6875, 0.6, 0.75, 0.5667, 0.75, 0.5667, 0.6875, 0.6, 0.75, 0.6, 0.8125, 0.5667, 0.8125, 0.5667, 0.75, 0.6, 0.8125, 0.6, 0.875, 0.5667, 0.875, 0.5667, 0.8125, 0.6, 0.875, 0.6, 0.9375, 0.5667, 0.9375, 0.5667, 0.875, 0.6, 0.5119, 0.6, 0.5625, 0.5667, 0.5625, 0.5667, 0.5119, 0.6333, 0.5625, 0.6333, 0.625, 0.6, 0.625, 0.6, 0.5625, 0.6333, 0.625, 0.6333, 0.6875, 0.6, 0.6875, 0.6, 0.625, 0.6333, 0.6875, 0.6333, 0.75, 0.6, 0.75, 0.6, 0.6875, 0.6333, 0.75, 0.6333, 0.8125, 0.6, 0.8125, 0.6, 0.75, 0.6333, 0.8125, 0.6333, 0.875, 0.6, 0.875, 0.6, 0.8125, 0.6333, 0.875, 0.6333, 0.9375, 0.6, 0.9375, 0.6, 0.875, 0.6333, 0.5119, 0.6333, 0.5625, 0.6, 0.5625, 0.6, 0.5119, 0.6667, 0.5625, 0.6667, 0.625, 0.6333, 0.625, 0.6333, 0.5625, 0.6667, 0.625, 0.6667, 0.6875, 0.6333, 0.6875, 0.6333, 0.625, 0.6667, 0.6875, 0.6667, 0.75, 0.6333, 0.75, 0.6333, 0.6875, 0.6667, 0.75, 0.6667, 0.8125, 0.6333, 0.8125, 0.6333, 0.75, 0.6667, 0.8125, 0.6667, 0.875, 0.6333, 0.875, 0.6333, 0.8125, 0.6667, 0.875, 0.6667, 0.9375, 0.6333, 0.9375, 0.6333, 0.875, 0.6667, 0.5119, 0.6667, 0.5625, 0.6333, 0.5625, 0.6333, 0.5119, 0.7, 0.5625, 0.7, 0.625, 0.6667, 0.625, 0.6667, 0.5625, 0.7, 0.625, 0.7, 0.6875, 0.6667, 0.6875, 0.6667, 0.625, 0.7, 0.6875, 0.7, 0.75, 0.6667, 0.75, 0.6667, 0.6875, 0.7, 0.75, 0.7, 0.8125, 0.6667, 0.8125, 0.6667, 0.75, 0.7, 0.8125, 0.7, 0.875, 0.6667, 0.875, 0.6667, 0.8125, 0.7, 0.875, 0.7, 0.9375, 0.6667, 0.9375, 0.6667, 0.875, 0.7, 0.5119, 0.7, 0.5625, 0.6667, 0.5625, 0.6667, 0.5119, 0.7333, 0.5625, 0.7333, 0.5844, 0.7, 0.5844, 0.7, 0.5625, 0.7333, 0.625, 0.7333, 0.6875, 0.7, 0.6875, 0.7, 0.625, 0.7333, 0.6875, 0.7333, 0.75, 0.7, 0.75, 0.7, 0.6875, 0.7333, 0.75, 0.7333, 0.8125, 0.7, 0.8125, 0.7, 0.75, 0.7333, 0.8125, 0.7333, 0.875, 0.7, 0.875, 0.7, 0.8125, 0.7333, 0.875, 0.7333, 0.9375, 0.7, 0.9375, 0.7, 0.875, 0.06667, 0.5119, 0.1, 0.5119, 0.1, 0.5119, 0.06667, 0.5119, 0.7667, 0.625, 0.7667, 0.6875, 0.7333, 0.6875, 0.7333, 0.625, 0.7667, 0.6875, 0.7667, 0.75, 0.7333, 0.75, 0.7333, 0.6875, 0.7667, 0.75, 0.7667, 0.8125, 0.7333, 0.8125, 0.7333, 0.75, 0.7667, 0.8125, 0.7667, 0.875, 0.7333, 0.875, 0.7333, 0.8125, 0.7667, 0.875, 0.7667, 0.9375, 0.7333, 0.9375, 0.7333, 0.875, 0.8, 0.5625, 0.8, 0.625, 0.7667, 0.625, 0.7667, 0.5625, 0.8, 0.625, 0.8, 0.6875, 0.7667, 0.6875, 0.7667, 0.625, 0.8, 0.6875, 0.8, 0.75, 0.7667, 0.75, 0.7667, 0.6875, 0.8, 0.75, 0.8, 0.8125, 0.7667, 0.8125, 0.7667, 0.75, 0.8, 0.8125, 0.8, 0.875, 0.7667, 0.875, 0.7667, 0.8125, 0.8, 0.875, 0.8, 0.9375, 0.7667, 0.9375, 0.7667, 0.875, 0.8, 0.5119, 0.8, 0.5625, 0.7667, 0.5625, 0.7667, 0.5119, 0.8333, 0.5625, 0.8333, 0.625, 0.8, 0.625, 0.8, 0.5625, 0.8333, 0.625, 0.8333, 0.6875, 0.8, 0.6875, 0.8, 0.625, 0.8333, 0.6875, 0.8333, 0.75, 0.8, 0.75, 0.8, 0.6875, 0.8333, 0.75, 0.8333, 0.8125, 0.8, 0.8125, 0.8, 0.75, 0.8333, 0.8125, 0.8333, 0.875, 0.8, 0.875, 0.8, 0.8125, 0.8333, 0.875, 0.8333, 0.9375, 0.8, 0.9375, 0.8, 0.875, 0.8333, 0.5119, 0.8333, 0.5625, 0.8, 0.5625, 0.8, 0.5119, 0.8667, 0.5625, 0.8667, 0.625, 0.8333, 0.625, 0.8333, 0.5625, 0.8667, 0.625, 0.8667, 0.6875, 0.8333, 0.6875, 0.8333, 0.625, 0.8667, 0.6875, 0.8667, 0.75, 0.8333, 0.75, 0.8333, 0.6875, 0.8667, 0.75, 0.8667, 0.8125, 0.8333, 0.8125, 0.8333, 0.75, 0.8667, 0.8125, 0.8667, 0.875, 0.8333, 0.875, 0.8333, 0.8125, 0.8667, 0.875, 0.8667, 0.9375, 0.8333, 0.9375, 0.8333, 0.875, 0.8667, 0.5119, 0.8667, 0.5625, 0.8333, 0.5625, 0.8333, 0.5119, 0.9, 0.5625, 0.9, 0.625, 0.8667, 0.625, 0.8667, 0.5625, 0.9, 0.625, 0.9, 0.6875, 0.8667, 0.6875, 0.8667, 0.625, 0.9, 0.6875, 0.9, 0.75, 0.8667, 0.75, 0.8667, 0.6875, 0.9, 0.75, 0.9, 0.8125, 0.8667, 0.8125, 0.8667, 0.75, 0.9, 0.8125, 0.9, 0.875, 0.8667, 0.875, 0.8667, 0.8125, 0.9, 0.875, 0.9, 0.9375, 0.8667, 0.9375, 0.8667, 0.875, 0.9, 0.5119, 0.9, 0.5625, 0.8667, 0.5625, 0.8667, 0.5119, 0.9333, 0.5625, 0.9333, 0.625, 0.9, 0.625, 0.9, 0.5625, 0.9333, 0.625, 0.9333, 0.6875, 0.9, 0.6875, 0.9, 0.625, 0.9333, 0.6875, 0.9333, 0.75, 0.9, 0.75, 0.9, 0.6875, 0.9333, 0.75, 0.9333, 0.8125, 0.9, 0.8125, 0.9, 0.75, 0.9333, 0.8125, 0.9333, 0.875, 0.9, 0.875, 0.9, 0.8125, 0.9333, 0.875, 0.9333, 0.9375, 0.9, 0.9375, 0.9, 0.875, 0.9333, 0.5119, 0.9333, 0.5625, 0.9, 0.5625, 0.9, 0.5119, 0.9667, 0.5625, 0.9667, 0.625, 0.9333, 0.625, 0.9333, 0.5625, 0.9667, 0.625, 0.9667, 0.6875, 0.9333, 0.6875, 0.9333, 0.625, 0.9667, 0.6875, 0.9667, 0.75, 0.9333, 0.75, 0.9333, 0.6875, 0.9667, 0.75, 0.9667, 0.8125, 0.9333, 0.8125, 0.9333, 0.75, 0.9667, 0.8125, 0.9667, 0.875, 0.9333, 0.875, 0.9333, 0.8125, 0.9667, 0.875, 0.9667, 0.9375, 0.9333, 0.9375, 0.9333, 0.875, 0.5353, 0.2726, 0.5447, 0.3167, 0.5447, 0.3167, 0.5353, 0.2726, 1.0, 0.5625, 1.0, 0.625, 0.9667, 0.625, 0.9667, 0.5625, 1.0, 0.625, 1.0, 0.6875, 0.9667, 0.6875, 0.9667, 0.625, 1.0, 0.6875, 1.0, 0.75, 0.9667, 0.75, 0.9667, 0.6875, 1.0, 0.75, 1.0, 0.8125, 0.9667, 0.8125, 0.9667, 0.75, 1.0, 0.8125, 1.0, 0.875, 0.9667, 0.875, 0.9667, 0.8125, 1.0, 0.875, 1.0, 0.9375, 0.9667, 0.9375, 0.9667, 0.875, 1.0, 0.5119, 0.9667, 0.5119, 0.9672, 0.5, 0.9995, 0.5, 0.7507, 0.4899, 0.7992, 0.4848, 0.7949, 0.4612, 0.75, 0.4659, 0.9667, 0.5119, 0.9333, 0.5119, 0.9338, 0.5, 0.9662, 0.5, 0.8006, 0.4845, 0.8469, 0.4695, 0.8378, 0.4472, 0.7949, 0.4612, 0.9333, 0.5119, 0.9, 0.5119, 0.9005, 0.5, 0.9328, 0.5, 0.8483, 0.4689, 0.8904, 0.4445, 0.8769, 0.4246, 0.8378, 0.4472, 0.9, 0.5119, 0.8667, 0.5119, 0.8672, 0.5, 0.8995, 0.5, 0.8916, 0.4437, 0.9278, 0.4111, 0.9104, 0.3944, 0.8769, 0.4246, 0.8667, 0.5119, 0.8333, 0.5119, 0.8338, 0.5, 0.8662, 0.5, 0.9288, 0.41, 0.9574, 0.3706, 0.9369, 0.3579, 0.9104, 0.3944, 0.8333, 0.5119, 0.8, 0.5119, 0.8005, 0.5, 0.8328, 0.5, 0.9582, 0.3693, 0.9779, 0.3248, 0.9553, 0.3167, 0.9369, 0.3579, 0.8, 0.5119, 0.7667, 0.5119, 0.7672, 0.5, 0.7995, 0.5, 0.9784, 0.3234, 0.9885, 0.2758, 0.9647, 0.2726, 0.9553, 0.3167, 0.7667, 0.5119, 0.7333, 0.5119, 0.7338, 0.5, 0.7662, 0.5, 0.9887, 0.2743, 0.9887, 0.2257, 0.9647, 0.2274, 0.9647, 0.2726, 0.7333, 0.5119, 0.7, 0.5119, 0.7005, 0.5, 0.7328, 0.5, 0.9885, 0.2242, 0.9784, 0.1766, 0.9553, 0.1833, 0.9647, 0.2274, 0.7, 0.5119, 0.6667, 0.5119, 0.6672, 0.5, 0.6995, 0.5, 0.9779, 0.1752, 0.9582, 0.1307, 0.9369, 0.1421, 0.9553, 0.1833, 0.6667, 0.5119, 0.6333, 0.5119, 0.6338, 0.5, 0.6662, 0.5, 0.9574, 0.1294, 0.9288, 0.09002, 0.9104, 0.1056, 0.9369, 0.1421, 0.6333, 0.5119, 0.6, 0.5119, 0.6005, 0.5, 0.6328, 0.5, 0.9278, 0.08891, 0.8916, 0.05634, 0.8769, 0.07536, 0.9104, 0.1056, 0.6, 0.5119, 0.5667, 0.5119, 0.5672, 0.5, 0.5995, 0.5, 0.8904, 0.05546, 0.8483, 0.03112, 0.8378, 0.05279, 0.8769, 0.07536, 0.5667, 0.5119, 0.5333, 0.5119, 0.5338, 0.5, 0.5662, 0.5, 0.8469, 0.03052, 0.8006, 0.01548, 0.7949, 0.03885, 0.8378, 0.05279, 0.5333, 0.5119, 0.5, 0.5119, 0.5005, 0.5, 0.5328, 0.5, 0.7992, 0.01517, 0.7507, 0.01008, 0.75, 0.03413, 0.7949, 0.03885, 0.5, 0.5119, 0.4667, 0.5119, 0.4672, 0.5, 0.4995, 0.5, 0.7493, 0.01008, 0.7008, 0.01517, 0.7051, 0.03885, 0.75, 0.03413, 0.4667, 0.5119, 0.4333, 0.5119, 0.4338, 0.5, 0.4662, 0.5, 0.6994, 0.01548, 0.6531, 0.03052, 0.6622, 0.05279, 0.7051, 0.03885, 0.4333, 0.5119, 0.4, 0.5119, 0.4005, 0.5, 0.4328, 0.5, 0.6517, 0.03112, 0.6096, 0.05546, 0.6231, 0.07536, 0.6622, 0.05279, 0.4, 0.5119, 0.3667, 0.5119, 0.3672, 0.5, 0.3995, 0.5, 0.6084, 0.05634, 0.5722, 0.08891, 0.5896, 0.1056, 0.6231, 0.07536, 0.3667, 0.5119, 0.3333, 0.5119, 0.3338, 0.5, 0.3662, 0.5, 0.5712, 0.09002, 0.5426, 0.1294, 0.5631, 0.1421, 0.5896, 0.1056, 0.3333, 0.5119, 0.3, 0.5119, 0.3005, 0.5, 0.3328, 0.5, 0.5418, 0.1307, 0.5221, 0.1752, 0.5447, 0.1833, 0.5631, 0.1421, 0.3, 0.5119, 0.2667, 0.5119, 0.2672, 0.5, 0.2995, 0.5, 0.5216, 0.1766, 0.5115, 0.2242, 0.5353, 0.2274, 0.5447, 0.1833, 0.2667, 0.5119, 0.2333, 0.5119, 0.2338, 0.5, 0.2662, 0.5, 0.5113, 0.2257, 0.5113, 0.2743, 0.5353, 0.2726, 0.5353, 0.2274, 0.2333, 0.5119, 0.2, 0.5119, 0.2005, 0.5, 0.2328, 0.5, 0.5115, 0.2758, 0.5216, 0.3234, 0.5447, 0.3167, 0.5353, 0.2726, 0.2, 0.5119, 0.1667, 0.5119, 0.1672, 0.5, 0.1995, 0.5, 0.5221, 0.3248, 0.5418, 0.3693, 0.5631, 0.3579, 0.5447, 0.3167, 0.1667, 0.5119, 0.1333, 0.5119, 0.1338, 0.5, 0.1662, 0.5, 0.5426, 0.3706, 0.5712, 0.41, 0.5896, 0.3944, 0.5631, 0.3579, 0.1333, 0.5119, 0.1, 0.5119, 0.1005, 0.5, 0.1328, 0.5, 0.5722, 0.4111, 0.6084, 0.4437, 0.6231, 0.4246, 0.5896, 0.3944, 0.1, 0.5119, 0.06667, 0.5119, 0.06716, 0.5, 0.0995, 0.5, 0.6096, 0.4445, 0.6517, 0.4689, 0.6622, 0.4472, 0.6231, 0.4246, 0.06667, 0.5119, 0.03333, 0.5119, 0.03383, 0.5, 0.06617, 0.5, 0.6531, 0.4695, 0.6994, 0.4845, 0.7051, 0.4612, 0.6622, 0.4472, 0.03333, 0.5119, -3.651e-07, 0.5119, 0.0004977, 0.5, 0.03283, 0.5, 0.7008, 0.4848, 0.7493, 0.4899, 0.75, 0.4659, 0.7051, 0.4612, 1.0, 0.5119, 1.0, 0.5625, 0.9667, 0.5625, 0.9667, 0.5119, 0.7, 0.5625, 0.7, 0.554, 0.7333, 0.554, 0.7333, 0.5625, 0.7667, 0.5625, 0.7667, 0.625, 0.7667, 0.625, 0.7667, 0.624, 0.7667, 0.621, 0.7673, 0.6, 0.7667, 0.5844, 0.7667, 0.5625, 0.7333, 0.5119, 0.7667, 0.5119, 0.7667, 0.5119, 0.7333, 0.5119, 0.4, 0.5119, 0.4333, 0.5119, 0.4333, 0.5119, 0.4, 0.5119, 0.06667, 0.5625, 0.06667, 0.554, 0.1, 0.554, 0.1, 0.5625, 0.06667, 0.625, 0.03333, 0.625, 0.03333, 0.625, 0.06667, 0.625, 0.1, 0.625, 0.06667, 0.625, 0.06667, 0.625, 0.1, 0.625, 0.4, 0.625, 0.3667, 0.625, 0.3667, 0.625, 0.4, 0.625, 0.4333, 0.625, 0.4, 0.625, 0.4, 0.625, 0.4333, 0.625, 0.7, 0.625, 0.7, 0.5625, 0.7, 0.5625, 0.7, 0.5844, 0.6994, 0.6, 0.7, 0.621, 0.7, 0.624, 0.7, 0.625, 0.7333, 0.625, 0.7, 0.625, 0.7, 0.625, 0.7333, 0.625, 0.1, 0.5119, 0.1, 0.5625, 0.1, 0.5625, 0.1, 0.554, 0.1006, 0.5378, 0.1, 0.516, 0.1001, 0.5129, 0.1, 0.5119, 0.03333, 0.5625, 0.03333, 0.5119, 0.03333, 0.5119, 0.03328, 0.5129, 0.03333, 0.516, 0.03272, 0.5378, 0.03333, 0.554, 0.03333, 0.5625, 0.7667, 0.5119, 0.7667, 0.5625, 0.7667, 0.5625, 0.7667, 0.554, 0.7673, 0.5378, 0.7667, 0.516, 0.7667, 0.5129, 0.7667, 0.5119, 0.7, 0.5625, 0.7, 0.5119, 0.7, 0.5119, 0.6999, 0.5129, 0.7, 0.516, 0.6994, 0.5378, 0.7, 0.554, 0.7, 0.5625, 0.3667, 0.5119, 0.4, 0.5119, 0.4, 0.5119, 0.3667, 0.5119, 0.3667, 0.5625, 0.3667, 0.5119, 0.3667, 0.5119, 0.3666, 0.5129, 0.3667, 0.516, 0.366, 0.5378, 0.3667, 0.554, 0.3667, 0.5625, 0.03333, 0.625, 0.03333, 0.5625, 0.03333, 0.5625, 0.03333, 0.5844, 0.03272, 0.6, 0.03333, 0.621, 0.03333, 0.624, 0.03333, 0.625, 0.4333, 0.5625, 0.4333, 0.5844, 0.4, 0.5844, 0.4, 0.5625, 0.1, 0.5625, 0.1, 0.5844, 0.06667, 0.5844, 0.06667, 0.5625, 0.7333, 0.5625, 0.7333, 0.554, 0.7667, 0.554, 0.7667, 0.5625, 0.03333, 0.5625, 0.03333, 0.554, 0.06667, 0.554, 0.06667, 0.5625, 0.4, 0.5625, 0.4, 0.5844, 0.3667, 0.5844, 0.3667, 0.5625, 0.3667, 0.625, 0.3667, 0.5625, 0.3667, 0.5625, 0.3667, 0.5844, 0.3661, 0.6, 0.3667, 0.621, 0.3667, 0.624, 0.3667, 0.625, 0.7, 0.5119, 0.7333, 0.5119, 0.7333, 0.5119, 0.7, 0.5119, 0.4333, 0.5625, 0.4333, 0.625, 0.4333, 0.625, 0.4333, 0.624, 0.4333, 0.621, 0.4339, 0.6, 0.4333, 0.5844, 0.4333, 0.5625, 0.3667, 0.5625, 0.3667, 0.554, 0.4, 0.554, 0.4, 0.5625, 0.1, 0.5625, 0.1, 0.625, 0.1, 0.625, 0.1, 0.624, 0.1, 0.621, 0.1006, 0.6, 0.1, 0.5844, 0.1, 0.5625, 0.4333, 0.5119, 0.4333, 0.5625, 0.4333, 0.5625, 0.4333, 0.554, 0.434, 0.5378, 0.4333, 0.516, 0.4334, 0.5129, 0.4333, 0.5119, 0.06667, 0.625, 0.03333, 0.625, 0.03333, 0.624, 0.06667, 0.625, 0.06667, 0.625, 0.03333, 0.624, 0.03333, 0.621, 0.06667, 0.625, 0.06667, 0.625, 0.03333, 0.621, 0.03272, 0.6, 0.06667, 0.6, 0.06667, 0.6, 0.03272, 0.6, 0.03333, 0.5844, 0.06667, 0.5844, 0.1, 0.625, 0.06667, 0.625, 0.06667, 0.625, 0.1, 0.624, 0.1, 0.624, 0.06667, 0.625, 0.06667, 0.625, 0.1, 0.621, 0.1, 0.621, 0.06667, 0.625, 0.06667, 0.6, 0.1006, 0.6, 0.1006, 0.6, 0.06667, 0.6, 0.06667, 0.5844, 0.1, 0.5844, 0.4, 0.625, 0.3667, 0.625, 0.3667, 0.624, 0.4, 0.625, 0.4, 0.625, 0.3667, 0.624, 0.3667, 0.621, 0.4, 0.625, 0.4, 0.625, 0.3667, 0.621, 0.3661, 0.6, 0.4, 0.6, 0.4, 0.6, 0.3661, 0.6, 0.3667, 0.5844, 0.4, 0.5844, 0.4333, 0.625, 0.4, 0.625, 0.4, 0.625, 0.4333, 0.624, 0.4333, 0.624, 0.4, 0.625, 0.4, 0.625, 0.4333, 0.621, 0.4333, 0.621, 0.4, 0.625, 0.4, 0.6, 0.4339, 0.6, 0.4339, 0.6, 0.4, 0.6, 0.4, 0.5844, 0.4333, 0.5844, 0.7333, 0.625, 0.7, 0.625, 0.7, 0.624, 0.7333, 0.625, 0.7333, 0.625, 0.7, 0.624, 0.7, 0.621, 0.7333, 0.625, 0.7333, 0.625, 0.7, 0.621, 0.6994, 0.6, 0.7333, 0.6, 0.7333, 0.6, 0.6994, 0.6, 0.7, 0.5844, 0.7333, 0.5844, 0.7667, 0.625, 0.7333, 0.625, 0.7333, 0.625, 0.7667, 0.624, 0.7667, 0.624, 0.7333, 0.625, 0.7333, 0.625, 0.7667, 0.621, 0.7667, 0.621, 0.7333, 0.625, 0.7333, 0.6, 0.7673, 0.6, 0.7673, 0.6, 0.7333, 0.6, 0.7333, 0.5844, 0.7667, 0.5844, 0.7667, 0.554, 0.7333, 0.554, 0.7333, 0.5377, 0.7673, 0.5378, 0.7673, 0.5378, 0.7333, 0.5377, 0.7333, 0.5119, 0.7667, 0.516, 0.7667, 0.516, 0.7333, 0.5119, 0.7333, 0.5119, 0.7667, 0.5129, 0.7667, 0.5129, 0.7333, 0.5119, 0.7333, 0.5119, 0.7667, 0.5119, 0.7333, 0.554, 0.7, 0.554, 0.6994, 0.5378, 0.7333, 0.5377, 0.7333, 0.5377, 0.6994, 0.5378, 0.7, 0.516, 0.7333, 0.5119, 0.7333, 0.5119, 0.7, 0.516, 0.6999, 0.5129, 0.7333, 0.5119, 0.7333, 0.5119, 0.6999, 0.5129, 0.7, 0.5119, 0.7333, 0.5119, 0.4333, 0.554, 0.4, 0.554, 0.4, 0.5377, 0.434, 0.5378, 0.434, 0.5378, 0.4, 0.5377, 0.4, 0.5119, 0.4333, 0.516, 0.4333, 0.516, 0.4, 0.5119, 0.4, 0.5119, 0.4334, 0.5129, 0.4334, 0.5129, 0.4, 0.5119, 0.4, 0.5119, 0.4333, 0.5119, 0.4, 0.554, 0.3667, 0.554, 0.366, 0.5378, 0.4, 0.5377, 0.4, 0.5377, 0.366, 0.5378, 0.3667, 0.516, 0.4, 0.5119, 0.4, 0.5119, 0.3667, 0.516, 0.3666, 0.5129, 0.4, 0.5119, 0.4, 0.5119, 0.3666, 0.5129, 0.3667, 0.5119, 0.4, 0.5119, 0.1, 0.554, 0.06667, 0.554, 0.06667, 0.5377, 0.1006, 0.5378, 0.1006, 0.5378, 0.06667, 0.5377, 0.06667, 0.5119, 0.1, 0.516, 0.1, 0.516, 0.06667, 0.5119, 0.06667, 0.5119, 0.1001, 0.5129, 0.1001, 0.5129, 0.06667, 0.5119, 0.06667, 0.5119, 0.1, 0.5119, 0.06667, 0.554, 0.03333, 0.554, 0.03272, 0.5378, 0.06667, 0.5377, 0.06667, 0.5377, 0.03272, 0.5378, 0.03333, 0.516, 0.06667, 0.5119, 0.06667, 0.5119, 0.03333, 0.516, 0.03328, 0.5129, 0.06667, 0.5119, 0.06667, 0.5119, 0.03328, 0.5129, 0.03333, 0.5119, 0.06667, 0.5119, 0.7667, 0.625, 0.7333, 0.625, 0.7333, 0.625, 0.7667, 0.625, 0.75, 0.4659, 0.7949, 0.4612, 0.8378, 0.4472, 0.8769, 0.4246, 0.9104, 0.3944, 0.9369, 0.3579, 0.9553, 0.3167, 0.9647, 0.2726, 0.9647, 0.2274, 0.9553, 0.1833, 0.9369, 0.1421, 0.9104, 0.1056, 0.8769, 0.07536, 0.8378, 0.05279, 0.7949, 0.03885, 0.75, 0.03413, 0.7051, 0.03885, 0.6622, 0.05279, 0.6231, 0.07536, 0.5896, 0.1056, 0.5631, 0.1421, 0.5447, 0.1833, 0.5353, 0.2274, 0.5353, 0.2726, 0.5447, 0.3167, 0.5631, 0.3579, 0.5896, 0.3944, 0.6231, 0.4246, 0.6622, 0.4472, 0.7051, 0.4612, 0.75, 0.03413, 0.7051, 0.03885, 0.7051, 0.03885, 0.75, 0.03413, 0.9647, 0.2726, 0.9647, 0.2274, 0.9647, 0.2274, 0.9647, 0.2726, 0.7051, 0.4612, 0.75, 0.4659, 0.75, 0.4659, 0.7051, 0.4612, 0.5896, 0.3944, 0.6231, 0.4246, 0.6231, 0.4246, 0.5896, 0.3944, 0.6231, 0.07536, 0.5896, 0.1056, 0.5896, 0.1056, 0.6231, 0.07536, 0.9369, 0.1421, 0.9104, 0.1056, 0.9104, 0.1056, 0.9369, 0.1421, 0.8378, 0.4472, 0.8769, 0.4246, 0.8769, 0.4246, 0.8378, 0.4472, 0.5447, 0.1833, 0.5353, 0.2274, 0.5353, 0.2274, 0.5447, 0.1833, 0.8378, 0.05279, 0.7949, 0.03885, 0.7949, 0.03885, 0.8378, 0.05279, 0.9369, 0.3579, 0.9553, 0.3167, 0.9553, 0.3167, 0.9369, 0.3579, 0.5447, 0.3167, 0.5631, 0.3579, 0.5631, 0.3579, 0.5447, 0.3167, 0.7051, 0.03885, 0.6622, 0.05279, 0.6622, 0.05279, 0.7051, 0.03885, 0.9647, 0.2274, 0.9553, 0.1833, 0.9553, 0.1833, 0.9647, 0.2274, 0.75, 0.4659, 0.7949, 0.4612, 0.7949, 0.4612, 0.75, 0.4659, 0.6231, 0.4246, 0.6622, 0.4472, 0.6622, 0.4472, 0.6231, 0.4246, 0.5896, 0.1056, 0.5631, 0.1421, 0.5631, 0.1421, 0.5896, 0.1056, 0.9104, 0.1056, 0.8769, 0.07536, 0.8769, 0.07536, 0.9104, 0.1056, 0.8769, 0.4246, 0.9104, 0.3944, 0.9104, 0.3944, 0.8769, 0.4246, 0.5353, 0.2274, 0.5353, 0.2726, 0.5353, 0.2726, 0.5353, 0.2274, 0.7949, 0.03885, 0.75, 0.03413, 0.75, 0.03413, 0.7949, 0.03885, 0.9553, 0.3167, 0.9647, 0.2726, 0.9647, 0.2726, 0.9553, 0.3167, 0.5631, 0.3579, 0.5896, 0.3944, 0.5896, 0.3944, 0.5631, 0.3579, 0.6622, 0.05279, 0.6231, 0.07536, 0.6231, 0.07536, 0.6622, 0.05279, 0.9553, 0.1833, 0.9369, 0.1421, 0.9369, 0.1421, 0.9553, 0.1833, 0.7949, 0.4612, 0.8378, 0.4472, 0.8378, 0.4472, 0.7949, 0.4612, 0.6622, 0.4472, 0.7051, 0.4612, 0.7051, 0.4612, 0.6622, 0.4472, 0.5631, 0.1421, 0.5447, 0.1833, 0.5447, 0.1833, 0.5631, 0.1421, 0.8769, 0.07536, 0.8378, 0.05279, 0.8378, 0.05279, 0.8769, 0.07536, 0.9104, 0.3944, 0.9369, 0.3579, 0.9369, 0.3579, 0.9104, 0.3944])
me_cylinder.materials.append(mat_material_001)
me_cylinder.use_remesh_preserve_volume = False
me_cylinder.use_remesh_preserve_attributes = False
me_cylinder.use_mirror_vertex_groups = False
me_cylinder.update()

# ---- objects
ob_cylinder = bpy.data.objects.new('Cylinder', me_cylinder)

# ---- transforms, parenting, visibility, modifiers, constraints
ob_cylinder.location = (0.0, 0.0, 0.0)
ob_cylinder.scale = (1.0, 1.0, 10.0)
ob_cylinder.lineart.crease_threshold = 0.0

# ---- collection membership
col_collection.objects.link(ob_cylinder)

# ---- scene / render settings (as saved in the file)
scene.frame_start = 1; scene.frame_end = 250; scene.frame_set(1)
scene.render.engine = 'BLENDER_EEVEE_NEXT'
scene.cycles.use_denoising = False
scene.cycles.samples = 128
scene.cycles.sampling_pattern = 'TABULATED_SOBOL'
scene.cycles.use_adaptive_sampling = False
scene.cycles.use_light_tree = False
scene.view_settings.view_transform = 'Filmic'
bpy.context.view_layer.update()

# ---- added for rendering (the .blend has no active camera and no usable light): camera, sun
cam_auto = bpy.data.cameras.new('AutoCamera')
cam_auto.lens = 50.0
cam_auto.sensor_width = 36.0
cam_auto.clip_end = 1000.0
ob_auto_camera = bpy.data.objects.new('AutoCamera', cam_auto)
scene.collection.objects.link(ob_auto_camera)
ob_auto_camera.location = (23.9403, -28.3911, 17.244)
ob_auto_camera.rotation_euler = (1.09748, -7.21219e-08, 0.694738)
scene.camera = ob_auto_camera
light_auto_sun = bpy.data.lights.new('AutoSun', 'SUN')
light_auto_sun.energy = 3.0
light_auto_sun.angle = 0.0523599
ob_auto_sun = bpy.data.objects.new('AutoSun', light_auto_sun)
scene.collection.objects.link(ob_auto_sun)
ob_auto_sun.rotation_euler = (0.872665, 0.174533, 0.523599)
bpy.context.view_layer.update()
